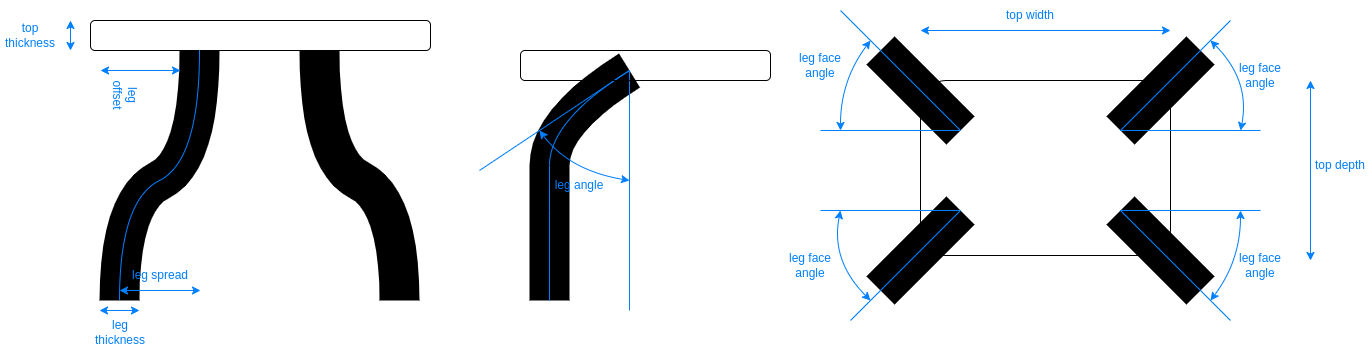

The diagram above was exported from draw.io. Its source (the exported page's mxGraphModel, read from the mxfile embedded in the PNG):
<mxGraphModel dx="1050" dy="659" grid="1" gridSize="10" guides="1" tooltips="1" connect="1" arrows="1" fold="1" page="1" pageScale="1" pageWidth="827" pageHeight="1169" math="0" shadow="0">
  <root>
    <mxCell id="0" />
    <mxCell id="1" parent="0" />
    <mxCell id="Jqw3kvBrC36GzWhBntCk-2" value="" style="rounded=1;whiteSpace=wrap;html=1;fillColor=none;" parent="1" vertex="1">
      <mxGeometry x="120" y="340" width="340" height="30" as="geometry" />
    </mxCell>
    <mxCell id="Jqw3kvBrC36GzWhBntCk-17" value="" style="endArrow=none;html=1;rounded=0;curved=1;flowAnimation=0;startArrow=none;startFill=0;endFill=0;strokeWidth=40;" parent="1" edge="1">
      <mxGeometry width="50" height="50" relative="1" as="geometry">
        <mxPoint x="149" y="620" as="sourcePoint" />
        <mxPoint x="229" y="370" as="targetPoint" />
        <Array as="points">
          <mxPoint x="149" y="520" />
          <mxPoint x="229" y="480" />
        </Array>
      </mxGeometry>
    </mxCell>
    <mxCell id="Jqw3kvBrC36GzWhBntCk-18" value="" style="endArrow=none;html=1;rounded=0;curved=1;flowAnimation=0;startArrow=none;startFill=0;endFill=0;strokeWidth=40;" parent="1" edge="1">
      <mxGeometry width="50" height="50" relative="1" as="geometry">
        <mxPoint x="429" y="620" as="sourcePoint" />
        <mxPoint x="349" y="370" as="targetPoint" />
        <Array as="points">
          <mxPoint x="429" y="520" />
          <mxPoint x="349" y="480" />
        </Array>
      </mxGeometry>
    </mxCell>
    <mxCell id="Jqw3kvBrC36GzWhBntCk-19" value="" style="endArrow=classic;startArrow=classic;html=1;rounded=0;strokeColor=#007FFF;align=center;verticalAlign=middle;fontFamily=Helvetica;fontSize=12;fontColor=#007FFF;labelBackgroundColor=default;fillColor=none;gradientColor=none;" parent="1" edge="1">
      <mxGeometry width="50" height="50" relative="1" as="geometry">
        <mxPoint x="129" y="630" as="sourcePoint" />
        <mxPoint x="169" y="630" as="targetPoint" />
      </mxGeometry>
    </mxCell>
    <mxCell id="Jqw3kvBrC36GzWhBntCk-20" value="leg thickness" style="text;html=1;align=center;verticalAlign=middle;whiteSpace=wrap;rounded=0;fontFamily=Helvetica;fontSize=12;fontColor=#007FFF;labelBackgroundColor=none;" parent="1" vertex="1">
      <mxGeometry x="120" y="637" width="60" height="30" as="geometry" />
    </mxCell>
    <mxCell id="Jqw3kvBrC36GzWhBntCk-21" value="" style="endArrow=classic;startArrow=classic;html=1;rounded=0;strokeColor=#007FFF;align=center;verticalAlign=middle;fontFamily=Helvetica;fontSize=12;fontColor=#007FFF;labelBackgroundColor=default;fillColor=none;gradientColor=none;" parent="1" edge="1">
      <mxGeometry width="50" height="50" relative="1" as="geometry">
        <mxPoint x="130" y="390" as="sourcePoint" />
        <mxPoint x="210" y="390" as="targetPoint" />
      </mxGeometry>
    </mxCell>
    <mxCell id="Jqw3kvBrC36GzWhBntCk-22" value="leg offset" style="text;html=1;align=center;verticalAlign=middle;whiteSpace=wrap;rounded=0;fontFamily=Helvetica;fontSize=12;fontColor=#007FFF;labelBackgroundColor=none;rotation=90;" parent="1" vertex="1">
      <mxGeometry x="130" y="400" width="50" height="30" as="geometry" />
    </mxCell>
    <mxCell id="Jqw3kvBrC36GzWhBntCk-23" value="" style="endArrow=none;html=1;rounded=0;strokeColor=#007FFF;align=center;verticalAlign=middle;fontFamily=Helvetica;fontSize=12;fontColor=#007FFF;labelBackgroundColor=none;startArrow=none;fillColor=none;gradientColor=none;curved=1;startFill=0;endFill=0;" parent="1" edge="1">
      <mxGeometry width="50" height="50" relative="1" as="geometry">
        <mxPoint x="149" y="620" as="sourcePoint" />
        <mxPoint x="229" y="370" as="targetPoint" />
        <Array as="points">
          <mxPoint x="149" y="520" />
          <mxPoint x="229" y="480" />
        </Array>
      </mxGeometry>
    </mxCell>
    <mxCell id="Jqw3kvBrC36GzWhBntCk-24" value="" style="endArrow=classic;startArrow=classic;html=1;rounded=0;strokeColor=#007FFF;align=center;verticalAlign=middle;fontFamily=Helvetica;fontSize=12;fontColor=#007FFF;labelBackgroundColor=none;fillColor=none;gradientColor=none;" parent="1" edge="1">
      <mxGeometry width="50" height="50" relative="1" as="geometry">
        <mxPoint x="149" y="610" as="sourcePoint" />
        <mxPoint x="230" y="610" as="targetPoint" />
      </mxGeometry>
    </mxCell>
    <mxCell id="Jqw3kvBrC36GzWhBntCk-25" value="leg spread" style="text;html=1;align=center;verticalAlign=middle;whiteSpace=wrap;rounded=0;fontFamily=Helvetica;fontSize=12;fontColor=#007FFF;labelBackgroundColor=none;" parent="1" vertex="1">
      <mxGeometry x="160" y="580" width="60" height="30" as="geometry" />
    </mxCell>
    <mxCell id="Jqw3kvBrC36GzWhBntCk-29" value="" style="endArrow=none;html=1;rounded=0;curved=1;flowAnimation=0;startArrow=none;startFill=0;endFill=0;strokeWidth=40;" parent="1" edge="1">
      <mxGeometry width="50" height="50" relative="1" as="geometry">
        <mxPoint x="579" y="620" as="sourcePoint" />
        <mxPoint x="659" y="390" as="targetPoint" />
        <Array as="points">
          <mxPoint x="579" y="530" />
          <mxPoint x="579" y="440" />
        </Array>
      </mxGeometry>
    </mxCell>
    <mxCell id="Jqw3kvBrC36GzWhBntCk-30" value="" style="endArrow=none;html=1;rounded=0;strokeColor=#007FFF;align=center;verticalAlign=middle;fontFamily=Helvetica;fontSize=12;fontColor=#007FFF;labelBackgroundColor=none;startArrow=none;fillColor=none;gradientColor=none;curved=1;startFill=0;endFill=0;" parent="1" edge="1">
      <mxGeometry width="50" height="50" relative="1" as="geometry">
        <mxPoint x="579" y="620" as="sourcePoint" />
        <mxPoint x="659" y="390" as="targetPoint" />
        <Array as="points">
          <mxPoint x="579" y="530" />
          <mxPoint x="579" y="440" />
        </Array>
      </mxGeometry>
    </mxCell>
    <mxCell id="Jqw3kvBrC36GzWhBntCk-31" value="" style="endArrow=none;html=1;rounded=0;align=center;verticalAlign=middle;fontFamily=Helvetica;fontSize=12;fontColor=#007FFF;labelBackgroundColor=none;fillColor=none;gradientColor=none;strokeColor=#007FFF;startArrow=none;startFill=0;endFill=0;curved=1;" parent="1" edge="1">
      <mxGeometry width="50" height="50" relative="1" as="geometry">
        <mxPoint x="659" y="630" as="sourcePoint" />
        <mxPoint x="659" y="390" as="targetPoint" />
      </mxGeometry>
    </mxCell>
    <mxCell id="Jqw3kvBrC36GzWhBntCk-32" value="" style="endArrow=none;html=1;rounded=0;align=center;verticalAlign=middle;fontFamily=Helvetica;fontSize=12;fontColor=#007FFF;labelBackgroundColor=none;fillColor=none;gradientColor=none;strokeColor=#007FFF;startArrow=none;startFill=0;endFill=0;curved=1;" parent="1" edge="1">
      <mxGeometry width="50" height="50" relative="1" as="geometry">
        <mxPoint x="509" y="490" as="sourcePoint" />
        <mxPoint x="659" y="390" as="targetPoint" />
      </mxGeometry>
    </mxCell>
    <mxCell id="Jqw3kvBrC36GzWhBntCk-33" value="" style="endArrow=classic;html=1;rounded=0;curved=1;strokeColor=#007FFF;align=center;verticalAlign=middle;fontFamily=Helvetica;fontSize=12;fontColor=#007FFF;labelBackgroundColor=default;startArrow=classic;fillColor=none;gradientColor=none;" parent="1" edge="1">
      <mxGeometry width="50" height="50" relative="1" as="geometry">
        <mxPoint x="569" y="450" as="sourcePoint" />
        <mxPoint x="659" y="500" as="targetPoint" />
        <Array as="points">
          <mxPoint x="599" y="490" />
        </Array>
      </mxGeometry>
    </mxCell>
    <mxCell id="Jqw3kvBrC36GzWhBntCk-34" value="leg angle" style="text;html=1;align=center;verticalAlign=middle;whiteSpace=wrap;rounded=0;fontFamily=Helvetica;fontSize=12;fontColor=#007FFF;labelBackgroundColor=none;" parent="1" vertex="1">
      <mxGeometry x="579" y="490" width="60" height="30" as="geometry" />
    </mxCell>
    <mxCell id="Jqw3kvBrC36GzWhBntCk-35" value="" style="rounded=1;whiteSpace=wrap;html=1;fillColor=none;" parent="1" vertex="1">
      <mxGeometry x="550" y="370" width="250" height="30" as="geometry" />
    </mxCell>
    <mxCell id="Jqw3kvBrC36GzWhBntCk-39" value="" style="endArrow=classic;startArrow=classic;html=1;rounded=0;strokeColor=#007FFF;align=center;verticalAlign=middle;fontFamily=Helvetica;fontSize=12;fontColor=#007FFF;labelBackgroundColor=default;fillColor=none;gradientColor=none;" parent="1" edge="1">
      <mxGeometry width="50" height="50" relative="1" as="geometry">
        <mxPoint x="100" y="370" as="sourcePoint" />
        <mxPoint x="100" y="340" as="targetPoint" />
      </mxGeometry>
    </mxCell>
    <mxCell id="Jqw3kvBrC36GzWhBntCk-40" value="top thickness" style="text;html=1;align=center;verticalAlign=middle;whiteSpace=wrap;rounded=0;fontFamily=Helvetica;fontSize=12;fontColor=#007FFF;labelBackgroundColor=none;" parent="1" vertex="1">
      <mxGeometry x="30" y="340" width="60" height="30" as="geometry" />
    </mxCell>
    <mxCell id="Jqw3kvBrC36GzWhBntCk-42" value="" style="rounded=1;whiteSpace=wrap;html=1;fillColor=none;" parent="1" vertex="1">
      <mxGeometry x="950" y="400" width="250" height="175" as="geometry" />
    </mxCell>
    <mxCell id="Jqw3kvBrC36GzWhBntCk-43" value="" style="endArrow=none;html=1;rounded=0;strokeColor=default;strokeWidth=40;align=center;verticalAlign=middle;fontFamily=Helvetica;fontSize=11;fontColor=default;labelBackgroundColor=default;startArrow=none;startFill=0;endFill=0;flowAnimation=0;curved=1;" parent="1" edge="1">
      <mxGeometry width="50" height="50" relative="1" as="geometry">
        <mxPoint x="910" y="370" as="sourcePoint" />
        <mxPoint x="990" y="450" as="targetPoint" />
      </mxGeometry>
    </mxCell>
    <mxCell id="Jqw3kvBrC36GzWhBntCk-44" value="" style="endArrow=none;html=1;rounded=0;strokeColor=default;strokeWidth=40;align=center;verticalAlign=middle;fontFamily=Helvetica;fontSize=11;fontColor=default;labelBackgroundColor=default;startArrow=none;startFill=0;endFill=0;flowAnimation=0;curved=1;" parent="1" edge="1">
      <mxGeometry width="50" height="50" relative="1" as="geometry">
        <mxPoint x="1230" y="370" as="sourcePoint" />
        <mxPoint x="1150" y="450" as="targetPoint" />
      </mxGeometry>
    </mxCell>
    <mxCell id="Jqw3kvBrC36GzWhBntCk-45" value="" style="endArrow=none;html=1;rounded=0;strokeColor=default;strokeWidth=40;align=center;verticalAlign=middle;fontFamily=Helvetica;fontSize=11;fontColor=default;labelBackgroundColor=default;startArrow=none;startFill=0;endFill=0;flowAnimation=0;curved=1;" parent="1" edge="1">
      <mxGeometry width="50" height="50" relative="1" as="geometry">
        <mxPoint x="1230" y="610" as="sourcePoint" />
        <mxPoint x="1150" y="530" as="targetPoint" />
      </mxGeometry>
    </mxCell>
    <mxCell id="Jqw3kvBrC36GzWhBntCk-46" value="" style="endArrow=none;html=1;rounded=0;strokeColor=default;strokeWidth=40;align=center;verticalAlign=middle;fontFamily=Helvetica;fontSize=11;fontColor=default;labelBackgroundColor=default;startArrow=none;startFill=0;endFill=0;flowAnimation=0;curved=1;" parent="1" edge="1">
      <mxGeometry width="50" height="50" relative="1" as="geometry">
        <mxPoint x="990" y="530" as="sourcePoint" />
        <mxPoint x="910" y="610" as="targetPoint" />
      </mxGeometry>
    </mxCell>
    <mxCell id="Jqw3kvBrC36GzWhBntCk-51" value="leg face angle" style="text;html=1;align=center;verticalAlign=middle;whiteSpace=wrap;rounded=0;fontFamily=Helvetica;fontSize=12;fontColor=#007FFF;labelBackgroundColor=none;" parent="1" vertex="1">
      <mxGeometry x="820" y="370" width="60" height="30" as="geometry" />
    </mxCell>
    <mxCell id="Jqw3kvBrC36GzWhBntCk-66" value="leg face angle" style="text;html=1;align=center;verticalAlign=middle;whiteSpace=wrap;rounded=0;fontFamily=Helvetica;fontSize=12;fontColor=#007FFF;labelBackgroundColor=none;" parent="1" vertex="1">
      <mxGeometry x="810" y="570" width="60" height="30" as="geometry" />
    </mxCell>
    <mxCell id="Jqw3kvBrC36GzWhBntCk-67" value="" style="group" parent="1" vertex="1" connectable="0">
      <mxGeometry x="850" y="340" width="140" height="300" as="geometry" />
    </mxCell>
    <mxCell id="Jqw3kvBrC36GzWhBntCk-48" value="" style="endArrow=none;html=1;rounded=0;strokeColor=#007FFF;align=center;verticalAlign=middle;fontFamily=Helvetica;fontSize=12;fontColor=#007FFF;labelBackgroundColor=none;startArrow=none;startFill=0;endFill=0;curved=1;fillColor=none;gradientColor=none;" parent="Jqw3kvBrC36GzWhBntCk-67" edge="1">
      <mxGeometry width="50" height="50" relative="1" as="geometry">
        <mxPoint y="110" as="sourcePoint" />
        <mxPoint x="140" y="110" as="targetPoint" />
      </mxGeometry>
    </mxCell>
    <mxCell id="Jqw3kvBrC36GzWhBntCk-49" value="" style="endArrow=none;html=1;rounded=0;strokeColor=#007FFF;align=center;verticalAlign=middle;fontFamily=Helvetica;fontSize=12;fontColor=#007FFF;labelBackgroundColor=none;startArrow=none;startFill=0;endFill=0;curved=1;fillColor=none;gradientColor=none;" parent="Jqw3kvBrC36GzWhBntCk-67" edge="1">
      <mxGeometry width="50" height="50" relative="1" as="geometry">
        <mxPoint x="20" y="-10" as="sourcePoint" />
        <mxPoint x="140" y="110" as="targetPoint" />
      </mxGeometry>
    </mxCell>
    <mxCell id="Jqw3kvBrC36GzWhBntCk-50" value="" style="endArrow=classic;html=1;rounded=0;curved=1;strokeColor=#007FFF;align=center;verticalAlign=middle;fontFamily=Helvetica;fontSize=12;fontColor=#007FFF;labelBackgroundColor=default;startArrow=classic;fillColor=none;gradientColor=none;" parent="Jqw3kvBrC36GzWhBntCk-67" edge="1">
      <mxGeometry width="50" height="50" relative="1" as="geometry">
        <mxPoint x="50" y="20" as="sourcePoint" />
        <mxPoint x="20" y="110" as="targetPoint" />
        <Array as="points">
          <mxPoint x="20" y="60" />
        </Array>
      </mxGeometry>
    </mxCell>
    <mxCell id="Jqw3kvBrC36GzWhBntCk-63" value="" style="endArrow=none;html=1;rounded=0;strokeColor=#007FFF;align=center;verticalAlign=middle;fontFamily=Helvetica;fontSize=12;fontColor=#007FFF;labelBackgroundColor=none;startArrow=none;startFill=0;endFill=0;curved=1;fillColor=none;gradientColor=none;" parent="Jqw3kvBrC36GzWhBntCk-67" edge="1">
      <mxGeometry width="50" height="50" relative="1" as="geometry">
        <mxPoint y="190" as="sourcePoint" />
        <mxPoint x="140" y="190" as="targetPoint" />
      </mxGeometry>
    </mxCell>
    <mxCell id="Jqw3kvBrC36GzWhBntCk-64" value="" style="endArrow=none;html=1;rounded=0;strokeColor=#007FFF;align=center;verticalAlign=middle;fontFamily=Helvetica;fontSize=12;fontColor=#007FFF;labelBackgroundColor=none;startArrow=none;startFill=0;endFill=0;curved=1;fillColor=none;gradientColor=none;" parent="Jqw3kvBrC36GzWhBntCk-67" edge="1">
      <mxGeometry width="50" height="50" relative="1" as="geometry">
        <mxPoint x="30" y="300" as="sourcePoint" />
        <mxPoint x="140" y="190" as="targetPoint" />
      </mxGeometry>
    </mxCell>
    <mxCell id="Jqw3kvBrC36GzWhBntCk-65" value="" style="endArrow=classic;html=1;rounded=0;curved=1;strokeColor=#007FFF;align=center;verticalAlign=middle;fontFamily=Helvetica;fontSize=12;fontColor=#007FFF;labelBackgroundColor=default;startArrow=classic;fillColor=none;gradientColor=none;" parent="Jqw3kvBrC36GzWhBntCk-67" edge="1">
      <mxGeometry width="50" height="50" relative="1" as="geometry">
        <mxPoint x="50" y="280" as="sourcePoint" />
        <mxPoint x="20" y="190" as="targetPoint" />
        <Array as="points">
          <mxPoint x="10" y="240" />
        </Array>
      </mxGeometry>
    </mxCell>
    <mxCell id="Jqw3kvBrC36GzWhBntCk-68" value="" style="group;rotation=-180;" parent="1" vertex="1" connectable="0">
      <mxGeometry x="1150" y="340" width="170" height="300" as="geometry" />
    </mxCell>
    <mxCell id="Jqw3kvBrC36GzWhBntCk-69" value="" style="endArrow=none;html=1;rounded=0;strokeColor=#007FFF;align=center;verticalAlign=middle;fontFamily=Helvetica;fontSize=12;fontColor=#007FFF;labelBackgroundColor=none;startArrow=none;startFill=0;endFill=0;curved=1;fillColor=none;gradientColor=none;" parent="Jqw3kvBrC36GzWhBntCk-68" edge="1">
      <mxGeometry width="50" height="50" relative="1" as="geometry">
        <mxPoint x="140" y="190" as="sourcePoint" />
        <mxPoint y="190" as="targetPoint" />
      </mxGeometry>
    </mxCell>
    <mxCell id="Jqw3kvBrC36GzWhBntCk-70" value="" style="endArrow=none;html=1;rounded=0;strokeColor=#007FFF;align=center;verticalAlign=middle;fontFamily=Helvetica;fontSize=12;fontColor=#007FFF;labelBackgroundColor=none;startArrow=none;startFill=0;endFill=0;curved=1;fillColor=none;gradientColor=none;" parent="Jqw3kvBrC36GzWhBntCk-68" edge="1">
      <mxGeometry width="50" height="50" relative="1" as="geometry">
        <mxPoint x="110" y="300" as="sourcePoint" />
        <mxPoint y="190" as="targetPoint" />
      </mxGeometry>
    </mxCell>
    <mxCell id="Jqw3kvBrC36GzWhBntCk-71" value="" style="endArrow=classic;html=1;rounded=0;curved=1;strokeColor=#007FFF;align=center;verticalAlign=middle;fontFamily=Helvetica;fontSize=12;fontColor=#007FFF;labelBackgroundColor=default;startArrow=classic;fillColor=none;gradientColor=none;" parent="Jqw3kvBrC36GzWhBntCk-68" edge="1">
      <mxGeometry width="50" height="50" relative="1" as="geometry">
        <mxPoint x="90" y="280" as="sourcePoint" />
        <mxPoint x="120" y="190" as="targetPoint" />
        <Array as="points">
          <mxPoint x="120" y="240" />
        </Array>
      </mxGeometry>
    </mxCell>
    <mxCell id="Jqw3kvBrC36GzWhBntCk-72" value="" style="endArrow=none;html=1;rounded=0;strokeColor=#007FFF;align=center;verticalAlign=middle;fontFamily=Helvetica;fontSize=12;fontColor=#007FFF;labelBackgroundColor=none;startArrow=none;startFill=0;endFill=0;curved=1;fillColor=none;gradientColor=none;" parent="Jqw3kvBrC36GzWhBntCk-68" edge="1">
      <mxGeometry width="50" height="50" relative="1" as="geometry">
        <mxPoint x="140" y="110" as="sourcePoint" />
        <mxPoint y="110" as="targetPoint" />
      </mxGeometry>
    </mxCell>
    <mxCell id="Jqw3kvBrC36GzWhBntCk-73" value="" style="endArrow=none;html=1;rounded=0;strokeColor=#007FFF;align=center;verticalAlign=middle;fontFamily=Helvetica;fontSize=12;fontColor=#007FFF;labelBackgroundColor=none;startArrow=none;startFill=0;endFill=0;curved=1;fillColor=none;gradientColor=none;" parent="Jqw3kvBrC36GzWhBntCk-68" edge="1">
      <mxGeometry width="50" height="50" relative="1" as="geometry">
        <mxPoint x="110" as="sourcePoint" />
        <mxPoint y="110" as="targetPoint" />
      </mxGeometry>
    </mxCell>
    <mxCell id="Jqw3kvBrC36GzWhBntCk-74" value="" style="endArrow=classic;html=1;rounded=0;curved=1;strokeColor=#007FFF;align=center;verticalAlign=middle;fontFamily=Helvetica;fontSize=12;fontColor=#007FFF;labelBackgroundColor=default;startArrow=classic;fillColor=none;gradientColor=none;" parent="Jqw3kvBrC36GzWhBntCk-68" edge="1">
      <mxGeometry width="50" height="50" relative="1" as="geometry">
        <mxPoint x="90" y="20" as="sourcePoint" />
        <mxPoint x="120" y="110" as="targetPoint" />
        <Array as="points">
          <mxPoint x="130" y="60" />
        </Array>
      </mxGeometry>
    </mxCell>
    <mxCell id="Jqw3kvBrC36GzWhBntCk-77" value="leg face angle" style="text;html=1;align=center;verticalAlign=middle;whiteSpace=wrap;rounded=0;fontFamily=Helvetica;fontSize=12;fontColor=#007FFF;labelBackgroundColor=none;" parent="Jqw3kvBrC36GzWhBntCk-68" vertex="1">
      <mxGeometry x="110" y="40" width="60" height="30" as="geometry" />
    </mxCell>
    <mxCell id="Jqw3kvBrC36GzWhBntCk-86" value="leg face angle" style="text;html=1;align=center;verticalAlign=middle;whiteSpace=wrap;rounded=0;fontFamily=Helvetica;fontSize=12;fontColor=#007FFF;labelBackgroundColor=none;" parent="Jqw3kvBrC36GzWhBntCk-68" vertex="1">
      <mxGeometry x="110" y="230" width="60" height="30" as="geometry" />
    </mxCell>
    <mxCell id="Jqw3kvBrC36GzWhBntCk-75" value="top width" style="text;html=1;align=center;verticalAlign=middle;whiteSpace=wrap;rounded=0;fontColor=#007FFF;fontFamily=Helvetica;fontSize=12;labelBackgroundColor=none;strokeColor=none;" parent="1" vertex="1">
      <mxGeometry x="1030" y="320" width="60" height="30" as="geometry" />
    </mxCell>
    <mxCell id="Jqw3kvBrC36GzWhBntCk-76" value="" style="endArrow=classic;startArrow=classic;html=1;rounded=0;align=center;verticalAlign=middle;fontFamily=Helvetica;fontSize=12;fontColor=#007FFF;fillColor=none;gradientColor=none;strokeColor=#007FFF;" parent="1" edge="1">
      <mxGeometry width="50" height="50" relative="1" as="geometry">
        <mxPoint x="950" y="350" as="sourcePoint" />
        <mxPoint x="1200" y="350" as="targetPoint" />
      </mxGeometry>
    </mxCell>
    <mxCell id="Jqw3kvBrC36GzWhBntCk-87" value="" style="endArrow=classic;startArrow=classic;html=1;rounded=0;align=center;verticalAlign=middle;fontFamily=Helvetica;fontSize=12;fontColor=#007FFF;fillColor=none;gradientColor=none;strokeColor=#007FFF;" parent="1" edge="1">
      <mxGeometry width="50" height="50" relative="1" as="geometry">
        <mxPoint x="1340" y="400" as="sourcePoint" />
        <mxPoint x="1340" y="580" as="targetPoint" />
      </mxGeometry>
    </mxCell>
    <mxCell id="Jqw3kvBrC36GzWhBntCk-88" value="top depth" style="text;html=1;align=center;verticalAlign=middle;whiteSpace=wrap;rounded=0;fontColor=#007FFF;fontFamily=Helvetica;fontSize=12;labelBackgroundColor=none;strokeColor=none;" parent="1" vertex="1">
      <mxGeometry x="1340" y="470" width="60" height="30" as="geometry" />
    </mxCell>
  </root>
</mxGraphModel>